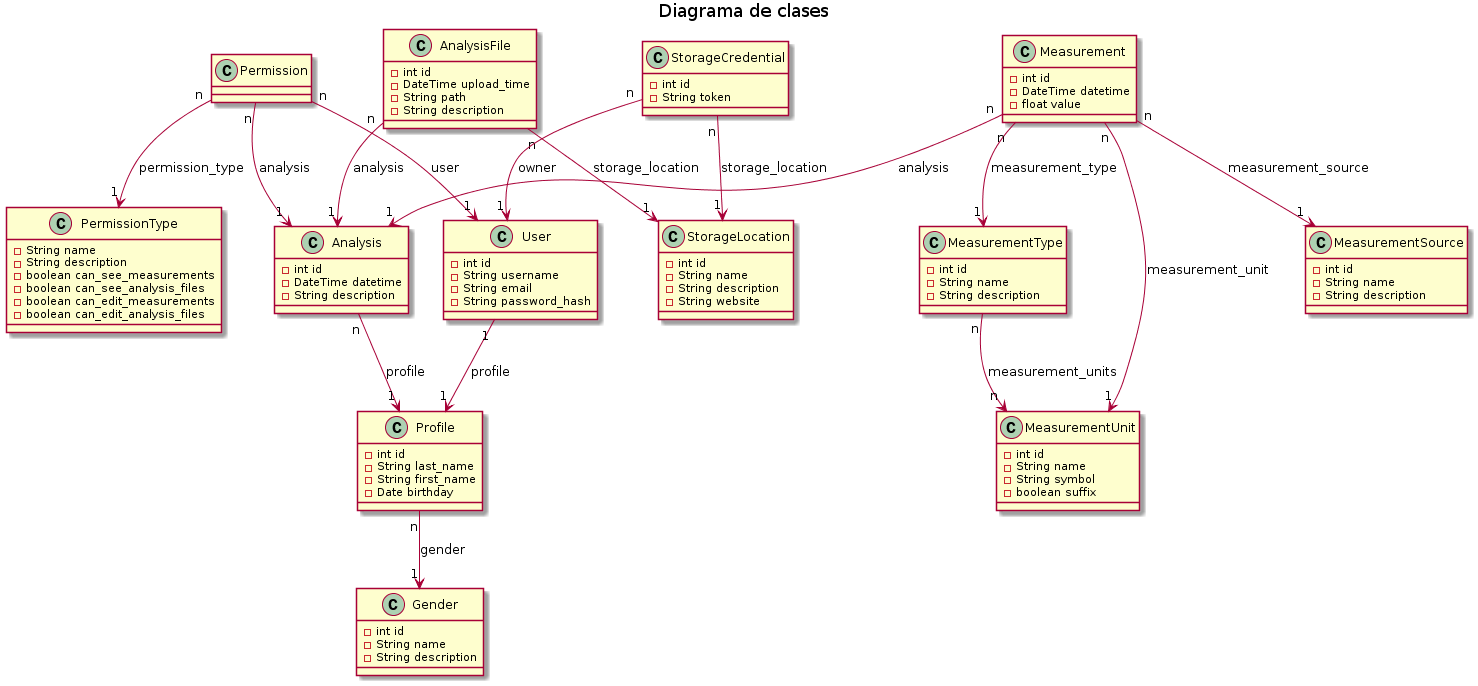

The diagram above was rendered by PlantUML. Its source (embedded in the PNG):
@startuml diagramaClases.png

title Diagrama de clases

class Gender {
    -int id
    -String name
    -String description
}

class Measurement {
    -int id
    -DateTime datetime
    -float value
}

class MeasurementUnit {
    -int id
    -String name
    -String symbol
    -boolean suffix
}

class MeasurementType {
    -int id
    -String name
    -String description
}

class MeasurementSource {
    -int id
    -String name
    -String description
}

class Profile {
    -int id
    -String last_name
    -String first_name
    -Date birthday
}

class User {
    -int id
    -String username
    -String email
    -String password_hash
}

class Analysis {
    -int id
    -DateTime datetime
    -String description
}

class AnalysisFile {
    -int id
    -DateTime upload_time
    -String path
    -String description
}

class Permission {
}

class PermissionType {
    -String name
    -String description
    -boolean can_see_measurements
    -boolean can_see_analysis_files
    -boolean can_edit_measurements
    -boolean can_edit_analysis_files
}

class StorageLocation {
    -int id
    -String name
    -String description
    -String website
}

class StorageCredential {
    -int id
    -String token
}


'Relaciones

Measurement "n" --> "1" MeasurementUnit : measurement_unit
Measurement "n" --> "1" MeasurementType : measurement_type
Measurement "n" --> "1" MeasurementSource : measurement_source
Measurement "n" --> "1" Analysis : analysis

MeasurementType "n" --> "n" MeasurementUnit : measurement_units

Profile "n" --> "1" Gender : gender

User "1" --> "1" Profile : profile

AnalysisFile "n" --> "1" Analysis : analysis
AnalysisFile "n" --> "1" StorageLocation : storage_location
Analysis "n" --> "1" Profile : profile

Permission "n" --> "1" Analysis : analysis
Permission "n" --> "1" PermissionType : permission_type
Permission "n" --> "1" User : user

StorageCredential "n" --> "1" User : owner
StorageCredential "n" --> "1" StorageLocation : storage_location

@enduml